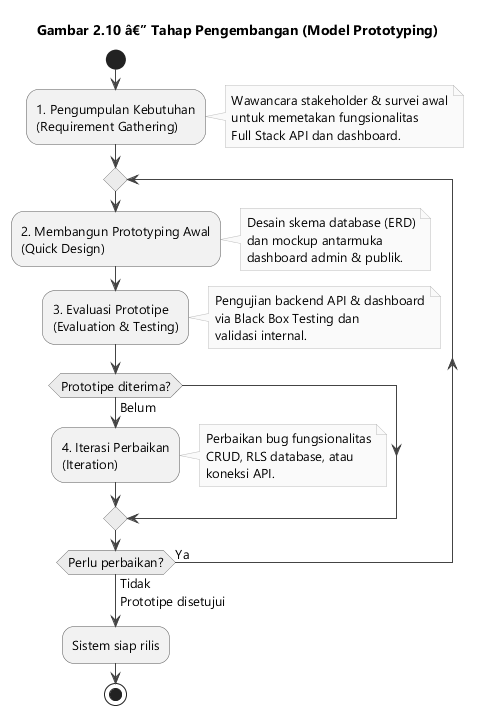

The diagram above was rendered by PlantUML. Its source (embedded in the PNG):
@startuml gambar-2-10-tahap-pengembangan
' Gambar 2.10 - Tahap Pengembangan (Model Prototyping, iteratif)
' Sumber: BAB II - 2.3.1 Rencana Pengembangan

skinparam backgroundColor #FFFFFF
skinparam shadowing false
skinparam defaultFontName "Segoe UI"
skinparam defaultFontSize 13
skinparam ArrowColor #444444
skinparam ActivityBorderColor #555555
skinparam ActivityBackgroundColor #F2F2F2
skinparam ActivityDiamondBackgroundColor #ECECEC
skinparam ActivityDiamondBorderColor #555555
skinparam NoteBackgroundColor #FAFAFA
skinparam NoteBorderColor #BBBBBB

title Gambar 2.10 â€” Tahap Pengembangan (Model Prototyping)

start

:1. Pengumpulan Kebutuhan\n(Requirement Gathering);
note right
  Wawancara stakeholder & survei awal
  untuk memetakan fungsionalitas
  Full Stack API dan dashboard.
end note

repeat
  :2. Membangun Prototyping Awal\n(Quick Design);
  note right
    Desain skema database (ERD)
    dan mockup antarmuka
    dashboard admin & publik.
  end note

  :3. Evaluasi Prototipe\n(Evaluation & Testing);
  note right
    Pengujian backend API & dashboard
    via Black Box Testing dan
    validasi internal.
  end note

  if (Prototipe diterima?) then (Belum)
    :4. Iterasi Perbaikan\n(Iteration);
    note right
      Perbaikan bug fungsionalitas
      CRUD, RLS database, atau
      koneksi API.
    end note
  endif
repeat while (Perlu perbaikan?) is (Ya) not (Tidak)
->Prototipe disetujui;

:Sistem siap rilis;

stop

@enduml